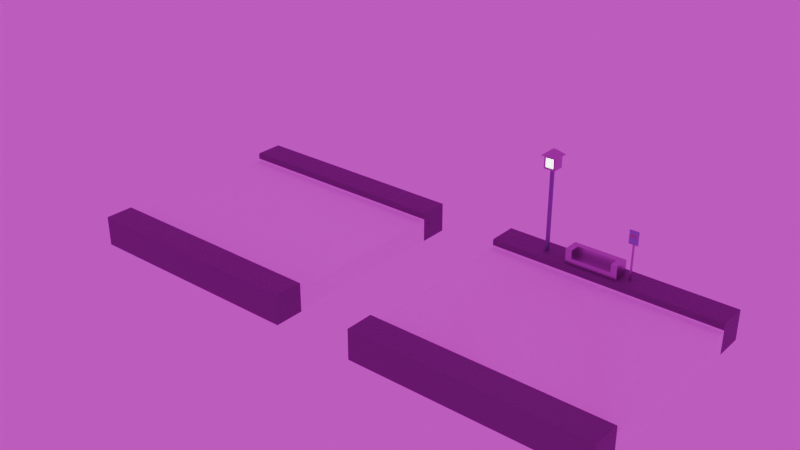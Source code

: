 # Source: RoadTiles.blend  (saved by Blender 4.0.36; exported with 4.5.12 LTS)
import bpy
from mathutils import Matrix  # noqa: F401  (used for matrix-valued properties, if any)

bpy.ops.wm.read_factory_settings(use_empty=True)
scene = bpy.context.scene
scene.name = 'Scene'

# ---- collections
col_collection = bpy.data.collections.new('Collection'); scene.collection.children.link(col_collection)

# ---- images (referenced by path relative to the original .blend; pixels are not part of the script)
import os
ASSET_DIR = os.environ.get("B2B_ASSET_DIR", "")  # directory of the original .blend (textures are referenced by path, not embedded)
HERE = os.path.dirname(os.path.abspath(__file__))  # packed textures are extracted next to this script under _unpacked/

def load_image(name, relpath, width, height, colorspace="sRGB"):
    """Load a texture the original file referenced (path relative to the .blend, or extracted next to this script)."""
    p = next((c for c in (os.path.join(HERE, relpath), os.path.join(ASSET_DIR, relpath)) if relpath and os.path.exists(c)), "")
    if p:
        img = bpy.data.images.load(p, check_existing=True)
        img.name = name
    else:  # same state as the original file: an image datablock whose file is absent (Cycles renders it pink)
        img = bpy.data.images.new(name, width, height)
        img.source = "FILE"
        img.filepath = "//" + (relpath or name)
    img.colorspace_settings.name = colorspace
    return img
img_aspahlt = load_image('aspahlt', '', 1024, 1024, 'sRGB')
img_autumn_field_puresky_4k_hdr = load_image('autumn_field_puresky_4k.hdr', 'autumn_field_puresky_4k.hdr', 1024, 1024, 'Linear Rec.709')

# ---- materials (node trees are filled in below, after node groups)
mat_asphalt = bpy.data.materials.new('asphalt')
mat_asphalt.use_transparent_shadow = False
mat_concrete = bpy.data.materials.new('concrete')
mat_concrete.use_transparent_shadow = False
mat_steel = bpy.data.materials.new('steel')
mat_steel.use_transparent_shadow = False
mat_light = bpy.data.materials.new('light')
mat_light.use_transparent_shadow = False
mat_metasl = bpy.data.materials.new('metasl')
mat_metasl.use_transparent_shadow = False
mat_text = bpy.data.materials.new('text')
mat_text.use_transparent_shadow = False
mat_red = bpy.data.materials.new('red')
mat_red.use_transparent_shadow = False

# ---- node groups
ng_auto_smooth = bpy.data.node_groups.new('Auto Smooth', 'GeometryNodeTree')
_s = ng_auto_smooth.interface.new_socket(name='Geometry', in_out='OUTPUT', socket_type='NodeSocketGeometry')
_s = ng_auto_smooth.interface.new_socket(name='Geometry', in_out='INPUT', socket_type='NodeSocketGeometry')
_s = ng_auto_smooth.interface.new_socket(name='Angle', in_out='INPUT', socket_type='NodeSocketFloat')
_s.subtype = 'ANGLE'
_s.min_value = 0.0
_s.max_value = 3.142
ng_auto_smooth.is_modifier = True
_N = ng_auto_smooth.nodes; _L = ng_auto_smooth.links
n0 = _N.new('NodeGroupOutput'); n0.name = 'Group Output'; n0.location = (480, -100)
n1 = _N.new('NodeGroupInput'); n1.name = 'Group Input'; n1.location = (-420, -300)
n2 = _N.new('NodeGroupInput'); n2.name = 'Group Input.001'; n2.location = (-60, -100)
n3 = _N.new('GeometryNodeSetShadeSmooth'); n3.name = 'Set Shade Smooth'; n3.location = (120, -100)
n3.domain = 'EDGE'
n4 = _N.new('GeometryNodeSetShadeSmooth'); n4.name = 'Set Shade Smooth.001'; n4.location = (300, -100)
n5 = _N.new('GeometryNodeInputMeshEdgeAngle'); n5.name = 'Edge Angle'; n5.location = (-420, -220)
n6 = _N.new('GeometryNodeInputEdgeSmooth'); n6.name = 'Is Edge Smooth'; n6.location = (-60, -160)
n7 = _N.new('GeometryNodeInputShadeSmooth'); n7.name = 'Is Face Smooth'; n7.location = (-240, -340)
n8 = _N.new('FunctionNodeBooleanMath'); n8.name = 'Boolean Math'; n8.location = (-60, -220)
n9 = _N.new('FunctionNodeCompare'); n9.name = 'Compare'; n9.location = (-240, -180)
n9.operation = 'LESS_EQUAL'
_L.new(n5.outputs[0], n9.inputs[0])
_L.new(n4.outputs[0], n0.inputs[0])
_L.new(n1.outputs[1], n9.inputs[1])
_L.new(n9.outputs[0], n8.inputs[0])
_L.new(n7.outputs[0], n8.inputs[1])
_L.new(n2.outputs[0], n3.inputs[0])
_L.new(n6.outputs[0], n3.inputs[1])
_L.new(n3.outputs[0], n4.inputs[0])
_L.new(n8.outputs[0], n3.inputs[2])
n0.is_active_output = True

# ---- material node trees
mat_asphalt.use_nodes = True; mat_asphalt.node_tree.nodes.clear()
_N = mat_asphalt.node_tree.nodes; _L = mat_asphalt.node_tree.links
n0 = _N.new('ShaderNodeBsdfPrincipled'); n0.name = 'Principled BSDF'; n0.location = (10, 300)
n0.inputs[3].default_value = 1.45
n1 = _N.new('ShaderNodeOutputMaterial'); n1.name = 'Material Output'; n1.location = (300, 300)
n2 = _N.new('ShaderNodeTexImage'); n2.name = 'Image Texture'; n2.location = (-280, 276)
n2.image = img_aspahlt
_L.new(n0.outputs[0], n1.inputs[0])
_L.new(n2.outputs[0], n0.inputs[0])
n1.is_active_output = True
mat_concrete.use_nodes = True; mat_concrete.node_tree.nodes.clear()
_N = mat_concrete.node_tree.nodes; _L = mat_concrete.node_tree.links
n0 = _N.new('ShaderNodeBsdfPrincipled'); n0.name = 'Principled BSDF'; n0.location = (11, 298)
n0.inputs[0].default_value = (0.1737, 0.1737, 0.1737, 1.0)
n0.inputs[3].default_value = 1.45
n1 = _N.new('ShaderNodeOutputMaterial'); n1.name = 'Material Output'; n1.location = (301, 298)
n2 = _N.new('ShaderNodeBump'); n2.name = 'Bump'; n2.location = (-204, 161)
n2.inputs[0].default_value = 0.1538
n2.inputs[1].default_value = 1.0
n2.inputs[2].default_value = 1.0
n3 = _N.new('ShaderNodeTexNoise'); n3.name = 'Noise Texture'; n3.location = (-389, 137)
n3.inputs[2].default_value = 101.3
_L.new(n0.outputs[0], n1.inputs[0])
_L.new(n2.outputs[0], n0.inputs[5])
_L.new(n3.outputs[0], n2.inputs[3])
n1.is_active_output = True
mat_steel.use_nodes = True; mat_steel.node_tree.nodes.clear()
_N = mat_steel.node_tree.nodes; _L = mat_steel.node_tree.links
n0 = _N.new('ShaderNodeBsdfPrincipled'); n0.name = 'Principled BSDF'; n0.location = (10, 300)
n0.inputs[0].default_value = (0.2859, 0.2909, 0.3983, 1.0)
n0.inputs[1].default_value = 1.0
n0.inputs[3].default_value = 1.45
n1 = _N.new('ShaderNodeOutputMaterial'); n1.name = 'Material Output'; n1.location = (300, 300)
_L.new(n0.outputs[0], n1.inputs[0])
n1.is_active_output = True
mat_light.use_nodes = True; mat_light.node_tree.nodes.clear()
_N = mat_light.node_tree.nodes; _L = mat_light.node_tree.links
n0 = _N.new('ShaderNodeBsdfPrincipled'); n0.name = 'Principled BSDF'; n0.location = (10, 300)
n0.inputs[0].default_value = (0.7507, 0.8003, 0.3115, 1.0)
n0.inputs[3].default_value = 1.45
n0.inputs[28].default_value = 6.5
n1 = _N.new('ShaderNodeOutputMaterial'); n1.name = 'Material Output'; n1.location = (300, 300)
_L.new(n0.outputs[0], n1.inputs[0])
n1.is_active_output = True
mat_metasl.use_nodes = True; mat_metasl.node_tree.nodes.clear()
_N = mat_metasl.node_tree.nodes; _L = mat_metasl.node_tree.links
n0 = _N.new('ShaderNodeBsdfPrincipled'); n0.name = 'Principled BSDF'; n0.location = (10, 300)
n0.inputs[0].default_value = (0.4912, 0.4912, 0.4912, 1.0)
n0.inputs[1].default_value = 1.0
n0.inputs[2].default_value = 0.3321
n0.inputs[3].default_value = 1.45
n1 = _N.new('ShaderNodeOutputMaterial'); n1.name = 'Material Output'; n1.location = (300, 300)
_L.new(n0.outputs[0], n1.inputs[0])
n1.is_active_output = True
mat_text.use_nodes = True; mat_text.node_tree.nodes.clear()
_N = mat_text.node_tree.nodes; _L = mat_text.node_tree.links
n0 = _N.new('ShaderNodeBsdfPrincipled'); n0.name = 'Principled BSDF'; n0.location = (10, 300)
n0.inputs[3].default_value = 1.45
n1 = _N.new('ShaderNodeOutputMaterial'); n1.name = 'Material Output'; n1.location = (300, 300)
n2 = _N.new('ShaderNodeTexWave'); n2.name = 'Wave Texture'; n2.location = (-584, 253)
n2.inputs[2].default_value = 1.8
n3 = _N.new('ShaderNodeMapping'); n3.name = 'Mapping'; n3.location = (-764, 213)
n3.inputs[2].default_value = (0.0, 0.0, 1.571)
n4 = _N.new('ShaderNodeTexCoord'); n4.name = 'Texture Coordinate'; n4.location = (-944, 213)
n5 = _N.new('ShaderNodeValToRGB'); n5.name = 'Color Ramp'; n5.location = (-337, 286)
while len(n5.color_ramp.elements) > 1: n5.color_ramp.elements.remove(n5.color_ramp.elements[-1])
n5.color_ramp.elements[0].position = 0.3626; n5.color_ramp.elements[0].color = (0.2872, 0.1154, 0.07862, 1.0)
_e = n5.color_ramp.elements.new(0.6947); _e.color = (0.3223, 0.3905, 1.0, 1.0)
_L.new(n0.outputs[0], n1.inputs[0])
_L.new(n5.outputs[0], n0.inputs[0])
_L.new(n2.outputs[0], n5.inputs[0])
_L.new(n3.outputs[0], n2.inputs[0])
_L.new(n4.outputs[2], n3.inputs[0])
n1.is_active_output = True
mat_red.use_nodes = True; mat_red.node_tree.nodes.clear()
_N = mat_red.node_tree.nodes; _L = mat_red.node_tree.links
n0 = _N.new('ShaderNodeBsdfPrincipled'); n0.name = 'Principled BSDF'; n0.location = (10, 300)
n0.inputs[0].default_value = (0.8, 0.007051, 0.01042, 1.0)
n0.inputs[3].default_value = 1.45
n1 = _N.new('ShaderNodeOutputMaterial'); n1.name = 'Material Output'; n1.location = (300, 300)
_L.new(n0.outputs[0], n1.inputs[0])
n1.is_active_output = True

# ---- world
world_world = bpy.data.worlds.new('World'); scene.world = world_world
world_world.use_nodes = True; world_world.node_tree.nodes.clear()
_N = world_world.node_tree.nodes; _L = world_world.node_tree.links
n0 = _N.new('ShaderNodeOutputWorld'); n0.name = 'World Output'; n0.location = (300, 300)
n1 = _N.new('ShaderNodeMapping'); n1.name = 'Mapping'; n1.location = (-450, 260)
n2 = _N.new('ShaderNodeTexCoord'); n2.name = 'Texture Coordinate'; n2.location = (-630, 260)
n3 = _N.new('ShaderNodeTexEnvironment'); n3.name = 'Environment Texture'; n3.location = (-270, 260)
n3.image = img_autumn_field_puresky_4k_hdr
n4 = _N.new('ShaderNodeBackground'); n4.name = 'Background'; n4.location = (10, 300)
n4.inputs[1].default_value = 0.7
_L.new(n4.outputs[0], n0.inputs[0])
_L.new(n3.outputs[0], n4.inputs[0])
_L.new(n1.outputs[0], n3.inputs[0])
_L.new(n2.outputs[0], n1.inputs[0])
n0.is_active_output = True
world_world.color = (0.05088, 0.05088, 0.05088)
world_world.use_sun_shadow = False
world_world.sun_shadow_jitter_overblur = 0.0

# ---- meshes
me_cube_001 = bpy.data.meshes.new('Cube.001')
me_cube_001.from_pydata([(-0.3695, -0.3695, -0.0477), (-0.3695, -0.3695, 0.0477), (-0.3695, 0.3695, -0.0477), (-0.3695, 0.3695, 0.0477), (0.3695, -0.3695, -0.0477), (0.3695, -0.3695, 0.0477), (0.3695, 0.3695, -0.0477), (0.3695, 0.3695, 0.0477), (-0.3695, 0.2756, -0.0477), (-0.3695, -0.2756, -0.0477), (0.3695, -0.2756, -0.0477), (0.3695, 0.2756, -0.0477), (-0.3695, -0.2814, 0.0477), (-0.3695, -0.2756, 0.04186), (-0.3695, -0.2792, 0.04726), (-0.3695, -0.2773, 0.04599), (-0.3695, -0.276, 0.04409), (-0.3695, 0.2756, 0.04186), (-0.3695, 0.2814, 0.0477), (-0.3695, 0.276, 0.04409), (-0.3695, 0.2773, 0.04599), (-0.3695, 0.2792, 0.04726), (0.3695, 0.2814, 0.0477), (0.3695, 0.2756, 0.04186), (0.3695, 0.2792, 0.04726), (0.3695, 0.2773, 0.04599), (0.3695, 0.276, 0.04409), (0.3695, -0.2756, 0.04186), (0.3695, -0.2814, 0.0477), (0.3695, -0.276, 0.04409), (0.3695, -0.2773, 0.04599), (0.3695, -0.2792, 0.04726), (-0.3695, -0.2756, 0.02808), (-0.3695, -0.2697, 0.02223), (-0.3695, -0.2756, 0.01638), (-0.3695, -0.2751, 0.02584), (-0.3695, -0.2739, 0.02394), (-0.3695, -0.272, 0.02268), (-0.3695, 0.2697, 0.02223), (-0.3695, 0.2756, 0.02808), (-0.3695, 0.2756, 0.01638), (-0.3695, 0.272, 0.02268), (-0.3695, 0.2739, 0.02394), (-0.3695, 0.2751, 0.02584), (0.3695, 0.2756, 0.02808), (0.3695, 0.2697, 0.02223), (0.3695, 0.2756, 0.01638), (0.3695, 0.2751, 0.02584), (0.3695, 0.2739, 0.02394), (0.3695, 0.272, 0.02268), (0.3695, -0.2697, 0.02223), (0.3695, -0.2756, 0.02808), (0.3695, -0.2756, 0.01638), (0.3695, -0.272, 0.02268), (0.3695, -0.2739, 0.02394), (0.3695, -0.2751, 0.02584)], [], [(6, 7, 22, 24, 25, 26, 23, 44, 46, 11), (2, 3, 7, 6), (9, 34, 33, 38, 40, 8), (4, 5, 1, 0), (9, 10, 4, 0), (13, 27, 51, 32), (23, 17, 39, 44), (8, 40, 39, 17, 19, 20, 21, 18, 3, 2), (2, 6, 11, 8), (8, 11, 10, 9), (10, 52, 51, 27, 29, 30, 31, 28, 5, 4), (28, 12, 1, 5), (11, 46, 45, 50, 52, 10), (7, 3, 18, 22), (45, 38, 33, 50), (32, 35, 34), (35, 36, 34), (36, 37, 34), (37, 33, 34), (38, 41, 40), (41, 42, 40), (42, 43, 40), (43, 39, 40), (44, 47, 46), (47, 48, 46), (48, 49, 46), (49, 45, 46), (50, 53, 52), (53, 54, 52), (54, 55, 52), (55, 51, 52), (17, 23, 26, 19), (19, 26, 25, 20), (20, 25, 24, 21), (21, 24, 22, 18), (12, 28, 31, 14), (14, 31, 30, 15), (15, 30, 29, 16), (16, 29, 27, 13), (38, 45, 49, 41), (41, 49, 48, 42), (42, 48, 47, 43), (43, 47, 44, 39), (32, 51, 55, 35), (35, 55, 54, 36), (36, 54, 53, 37), (37, 53, 50, 33), (0, 1, 12, 14, 15, 16, 13, 32, 34, 9)])
me_cube_001.polygons.foreach_set('use_smooth', [True] * 48)
me_cube_001.polygons.foreach_set('material_index', [1, 1, 0, 1, 0, 1, 1, 1, 0, 0, 1, 1, 0, 1, 0, 0, 0, 0, 0, 0, 0, 0, 0, 0, 0, 0, 0, 0, 0, 0, 0, 1, 1, 1, 1, 1, 1, 1, 1, 0, 0, 0, 0, 0, 0, 0, 0, 1])
_uv = me_cube_001.uv_layers.new(name='UVMap')
_uv.uv.foreach_set('vector', [0.4483, 0.1557, 0.4499, 0.1172, 0.4735, 0.08087, 0.4773, 0.07619, 0.4829, 0.06553, 0.4901, 0.0557, 0.4998, 0.04644, 0.5381, 0.01792, 0.5806, 0.01294, 0.6247, 0.2018, 0.2265, 0.1354, 0.2276, 0.09772, 0.4499, 0.1172, 0.4483, 0.1557, 0.9753, 0.0001205, 0.9936, 0.0359, 0.9928, 0.0419, 0.6329, 0.03961, 0.632, 0.03371, 0.6489, 0.0001206, 0.4955, 0.7021, 0.5418, 0.7497, 0.1072, 0.7115, 0.1567, 0.6703, 0.006998, 0.6055, 0.6198, 0.6435, 0.4955, 0.7021, 0.1567, 0.6703, 0.0619, 0.7738, 0.57, 0.7743, 0.6006, 0.7905, 0.02874, 0.7915, 0.4998, 0.04644, 0.1912, 0.04215, 0.1553, 0.01143, 0.5381, 0.01792, 0.05675, 0.1666, 0.115, 0.0001205, 0.1553, 0.01143, 0.1912, 0.04215, 0.2008, 0.05203, 0.2081, 0.06237, 0.2134, 0.07357, 0.2172, 0.08584, 0.2276, 0.09772, 0.2265, 0.1354, 0.2265, 0.1354, 0.4483, 0.1557, 0.6247, 0.2018, 0.05675, 0.1666, 0.05675, 0.1666, 0.6247, 0.2018, 0.6198, 0.6435, 0.006998, 0.6055, 0.6198, 0.6435, 0.6247, 0.7869, 0.6006, 0.7905, 0.57, 0.7743, 0.5628, 0.7701, 0.5571, 0.7653, 0.5526, 0.7597, 0.5492, 0.7534, 0.5418, 0.7497, 0.4955, 0.7021, 0.5492, 0.7534, 0.08085, 0.7551, 0.1072, 0.7115, 0.5418, 0.7497, 0.6495, 0.6733, 0.6312, 0.6375, 0.632, 0.6315, 0.9919, 0.6338, 0.9928, 0.6397, 0.9759, 0.6733, 0.4499, 0.1172, 0.2276, 0.09772, 0.2172, 0.08584, 0.4735, 0.08087, 0.632, 0.6315, 0.6329, 0.03961, 0.9928, 0.0419, 0.9919, 0.6338, 0.9999, 0.04275, 0.9983, 0.04158, 0.9936, 0.0359, 0.9983, 0.04158, 0.9965, 0.04119, 0.9936, 0.0359, 0.9965, 0.04119, 0.9945, 0.04135, 0.9936, 0.0359, 0.9945, 0.04135, 0.9928, 0.0419, 0.9936, 0.0359, 0.6329, 0.03961, 0.6311, 0.03907, 0.632, 0.03371, 0.6311, 0.03907, 0.6292, 0.03891, 0.632, 0.03371, 0.6292, 0.03891, 0.6274, 0.03928, 0.632, 0.03371, 0.6274, 0.03928, 0.6259, 0.04038, 0.632, 0.03371, 0.6249, 0.6306, 0.6265, 0.6318, 0.6312, 0.6375, 0.6265, 0.6318, 0.6283, 0.6322, 0.6312, 0.6375, 0.6283, 0.6322, 0.6303, 0.632, 0.6312, 0.6375, 0.6303, 0.632, 0.632, 0.6315, 0.6312, 0.6375, 0.9919, 0.6338, 0.9937, 0.6343, 0.9928, 0.6397, 0.9937, 0.6343, 0.9956, 0.6345, 0.9928, 0.6397, 0.9956, 0.6345, 0.9974, 0.6341, 0.9928, 0.6397, 0.9974, 0.6341, 0.9989, 0.633, 0.9928, 0.6397, 0.1912, 0.04215, 0.4998, 0.04644, 0.4901, 0.0557, 0.2008, 0.05203, 0.2008, 0.05203, 0.4901, 0.0557, 0.4829, 0.06553, 0.2081, 0.06237, 0.2081, 0.06237, 0.4829, 0.06553, 0.4773, 0.07619, 0.2134, 0.07357, 0.2134, 0.07357, 0.4773, 0.07619, 0.4735, 0.08087, 0.2172, 0.08584, 0.08085, 0.7551, 0.5492, 0.7534, 0.5526, 0.7597, 0.0782, 0.7572, 0.0782, 0.7572, 0.5526, 0.7597, 0.5571, 0.7653, 0.07416, 0.7633, 0.07416, 0.7633, 0.5571, 0.7653, 0.5628, 0.7701, 0.06888, 0.7688, 0.06888, 0.7688, 0.5628, 0.7701, 0.57, 0.7743, 0.0619, 0.7738, 0.6329, 0.03961, 0.632, 0.6315, 0.6303, 0.632, 0.6311, 0.03907, 0.6311, 0.03907, 0.6303, 0.632, 0.6283, 0.6322, 0.6292, 0.03891, 0.6292, 0.03891, 0.6283, 0.6322, 0.6265, 0.6318, 0.6274, 0.03928, 0.6274, 0.03928, 0.6265, 0.6318, 0.6249, 0.6306, 0.6259, 0.04038, 0.9999, 0.04275, 0.9989, 0.633, 0.9974, 0.6341, 0.9983, 0.04158, 0.9983, 0.04158, 0.9974, 0.6341, 0.9956, 0.6345, 0.9965, 0.04119, 0.9965, 0.04119, 0.9956, 0.6345, 0.9937, 0.6343, 0.9945, 0.04135, 0.9945, 0.04135, 0.9937, 0.6343, 0.9919, 0.6338, 0.9928, 0.0419, 0.1567, 0.6703, 0.1072, 0.7115, 0.08085, 0.7551, 0.0782, 0.7572, 0.07416, 0.7633, 0.06888, 0.7688, 0.0619, 0.7738, 0.02874, 0.7915, 0.0001205, 0.7841, 0.006998, 0.6055])
me_cube_001.materials.append(mat_asphalt)
me_cube_001.materials.append(mat_concrete)
me_cube_001.update()
me_cube_002 = bpy.data.meshes.new('Cube.002')
me_cube_002.from_pydata([(-1.0, -1.0, -1.0), (-1.0, -1.0, 1.0), (-1.0, 1.0, -1.0), (-1.0, 1.0, 1.0), (1.0, -1.0, -1.0), (1.0, -1.0, 1.0), (1.0, 1.0, -1.0), (1.0, 1.0, 1.0), (-2.74, -4.094, 1.044), (-4.094, 4.094, 1.0), (4.094, 4.094, 1.0), (2.74, -4.094, 1.044), (-2.74, -4.094, 1.24), (-4.094, 4.094, 1.284), (4.094, 4.094, 1.284), (2.74, -4.094, 1.24), (-5.701, -5.701, 1.284), (-5.701, 5.701, 1.284), (5.701, 5.701, 1.284), (5.701, -5.701, 1.284), (-1.129, -1.129, 1.409), (-1.129, 1.129, 1.409), (1.129, 1.129, 1.409), (1.129, -1.129, 1.409), (4.094, -4.094, 1.0), (-4.094, -4.094, 1.0), (4.094, -4.094, 1.284), (-4.094, -4.094, 1.284), (2.74, -3.477, 1.044), (-2.74, -3.477, 1.044), (2.74, -3.477, 1.24), (-2.74, -3.477, 1.24)], [], [(0, 1, 3, 2), (2, 3, 7, 6), (6, 7, 5, 4), (4, 5, 1, 0), (2, 6, 4, 0), (5, 7, 10, 24), (9, 25, 27, 13), (3, 1, 25, 9), (1, 5, 24, 25), (7, 3, 9, 10), (27, 26, 19, 16), (12, 8, 29, 31), (10, 9, 13, 14), (24, 10, 14, 26), (19, 18, 22, 23), (14, 13, 17, 18), (26, 14, 18, 19), (13, 27, 16, 17), (22, 21, 20, 23), (17, 16, 20, 21), (16, 19, 23, 20), (18, 17, 21, 22), (11, 8, 25, 24), (12, 15, 26, 27), (8, 12, 27, 25), (15, 11, 24, 26), (29, 28, 30, 31), (8, 11, 28, 29), (11, 15, 30, 28), (15, 12, 31, 30)])
me_cube_002.polygons.foreach_set('material_index', [0, 0, 0, 0, 0, 2, 2, 2, 2, 2, 2, 2, 2, 2, 2, 2, 2, 2, 2, 2, 2, 2, 2, 2, 2, 2, 1, 2, 2, 2])
_uv = me_cube_002.uv_layers.new(name='UVMap')
_uv.uv.foreach_set('vector', [0.375, 0.0, 0.625, 0.0, 0.625, 0.25, 0.375, 0.25, 0.375, 0.25, 0.625, 0.25, 0.625, 0.5, 0.375, 0.5, 0.375, 0.5, 0.625, 0.5, 0.625, 0.75, 0.375, 0.75, 0.375, 0.75, 0.625, 0.75, 0.625, 1.0, 0.375, 1.0, 0.125, 0.5, 0.375, 0.5, 0.375, 0.75, 0.125, 0.75, 0.625, 0.75, 0.625, 0.5, 0.625, 0.5, 0.625, 0.75, 0.625, 0.25, 0.625, 0.0, 0.625, 0.0, 0.625, 0.25, 0.625, 0.25, 0.625, 0.0, 0.625, 0.0, 0.625, 0.25, 0.625, 1.0, 0.625, 0.75, 0.625, 0.75, 0.625, 1.0, 0.625, 0.5, 0.625, 0.25, 0.625, 0.25, 0.625, 0.5, 0.625, 1.0, 0.625, 0.75, 0.625, 0.75, 0.625, 1.0, 0.625, 0.9986, 0.625, 0.9986, 0.625, 0.9986, 0.625, 0.9986, 0.625, 0.5, 0.625, 0.25, 0.625, 0.25, 0.625, 0.5, 0.625, 0.75, 0.625, 0.5, 0.625, 0.5, 0.625, 0.75, 0.625, 0.75, 0.625, 0.5, 0.625, 0.5, 0.625, 0.75, 0.625, 0.5, 0.625, 0.25, 0.625, 0.25, 0.625, 0.5, 0.625, 0.75, 0.625, 0.5, 0.625, 0.5, 0.625, 0.75, 0.625, 0.25, 0.625, 0.0, 0.625, 0.0, 0.625, 0.25, 0.625, 0.5, 0.625, 0.25, 0.625, 0.0, 0.625, 0.75, 0.625, 0.25, 0.625, 0.0, 0.625, 0.0, 0.625, 0.25, 0.625, 1.0, 0.625, 0.75, 0.625, 0.75, 0.625, 1.0, 0.625, 0.5, 0.625, 0.25, 0.625, 0.25, 0.625, 0.5, 0.625, 0.7514, 0.625, 0.9986, 0.625, 1.0, 0.625, 0.75, 0.625, 0.9986, 0.625, 0.7514, 0.625, 0.75, 0.625, 1.0, 0.625, 0.9986, 0.625, 0.9986, 0.625, 1.0, 0.625, 1.0, 0.625, 0.7514, 0.625, 0.7514, 0.625, 0.75, 0.625, 0.75, 0.625, 0.9986, 0.625, 0.7514, 0.625, 0.7514, 0.625, 0.9986, 0.625, 0.9986, 0.625, 0.7514, 0.625, 0.7514, 0.625, 0.9986, 0.625, 0.7514, 0.625, 0.7514, 0.625, 0.7514, 0.625, 0.7514, 0.625, 0.7514, 0.625, 0.9986, 0.625, 0.9986, 0.625, 0.7514])
me_cube_002.materials.append(mat_steel)
me_cube_002.materials.append(mat_light)
me_cube_002.materials.append(mat_metasl)
me_cube_002.update()
me_cube_003 = bpy.data.meshes.new('Cube.003')
me_cube_003.from_pydata([(-1.0, -1.0, -1.0), (-1.0, -1.0, 0.5199), (-0.7583, -0.2523, -0.1217), (-1.0, 1.0, -1.0), (-1.0, 1.0, 0.5199), (1.0, -1.0, -1.0), (1.0, -1.0, 0.5199), (0.7583, -0.2523, -0.1217), (1.0, 1.0, -1.0), (1.0, 1.0, 0.5199), (-0.7583, 1.0, -0.1217), (-0.7583, 1.0, -1.0), (0.7583, 1.0, -0.1217), (0.7583, 1.0, -1.0), (0.7583, -0.2523, -1.0), (-0.7583, -0.2523, -1.0)], [], [(0, 1, 4, 3), (3, 4, 9, 8, 13, 12, 10, 11), (8, 9, 6, 5), (5, 6, 1, 0), (8, 5, 0, 3, 11, 15, 14, 13), (9, 4, 1, 6), (11, 10, 2, 15), (7, 12, 13, 14), (2, 7, 14, 15), (7, 2, 10, 12)])
me_cube_003.polygons.foreach_set('use_smooth', [True] * 10)
_uv = me_cube_003.uv_layers.new(name='UVMap')
_uv.uv.foreach_set('vector', [0.375, 0.0, 0.625, 0.0, 0.625, 0.25, 0.375, 0.25, 0.375, 0.25, 0.625, 0.25, 0.625, 0.5, 0.375, 0.5, 0.375, 0.4698, 0.5378, 0.4698, 0.5378, 0.2802, 0.375, 0.2802, 0.375, 0.5, 0.625, 0.5, 0.625, 0.75, 0.375, 0.75, 0.375, 0.75, 0.625, 0.75, 0.625, 1.0, 0.375, 1.0, 0.375, 0.5, 0.375, 0.75, 0.125, 0.75, 0.125, 0.5, 0.1552, 0.5, 0.1552, 0.6565, 0.3448, 0.6565, 0.3448, 0.5, 0.625, 0.5, 0.875, 0.5, 0.875, 0.75, 0.625, 0.75, 0.4104, 0.2064, 0.625, 0.2064, 0.625, 0.0, 0.4104, 0.0, 0.625, 0.75, 0.625, 0.5436, 0.4104, 0.5436, 0.4104, 0.75, 0.625, 1.0, 0.625, 0.75, 0.4104, 0.75, 0.4104, 1.0, 0.625, 0.75, 0.875, 0.75, 0.875, 0.5436, 0.625, 0.5436])
me_cube_003.materials.append(mat_metasl)
me_cube_003.update()
me_cube_005 = bpy.data.meshes.new('Cube.005')
me_cube_005.from_pydata([(-1.0, -1.0, -1.0), (-1.0, -1.0, 0.14), (-1.0, 1.0, -1.0), (-1.0, 1.0, 0.14), (1.0, -1.0, -1.0), (1.0, -1.0, 0.14), (1.0, 1.0, -1.0), (1.0, 1.0, 0.14), (-1.0, -1.0, 0.14), (-1.0, 1.0, 0.14), (1.0, 1.0, 0.14), (1.0, -1.0, 0.14), (-6.703, -1.159, -0.0782), (6.396, -1.159, -0.0782), (-6.703, -1.159, 0.2335), (6.396, -1.159, 0.2335), (-4.439, -1.159, -0.0782), (4.132, -1.159, -0.0782), (4.132, -1.159, 0.2335), (-4.439, -1.159, 0.2335), (-6.703, -1.159, 0.0005039), (6.396, -1.159, 0.0005039), (-4.439, -1.159, 0.0005039), (4.132, -1.159, 0.0005039)], [], [(0, 1, 3, 2), (2, 3, 7, 6), (6, 7, 5, 4), (4, 5, 1, 0), (2, 6, 4, 0), (5, 7, 10, 11), (8, 11, 10, 9), (3, 1, 8, 9), (1, 5, 11, 8), (7, 3, 9, 10), (23, 21, 15, 18), (20, 22, 19, 14), (22, 23, 18, 19), (16, 17, 23, 22), (12, 16, 22, 20), (17, 13, 21, 23)])
me_cube_005.polygons.foreach_set('material_index', [0, 0, 0, 0, 0, 0, 0, 0, 0, 0, 1, 1, 1, 1, 1, 1])
_uv = me_cube_005.uv_layers.new(name='UVMap')
_uv.uv.foreach_set('vector', [0.375, 0.0, 0.625, 0.0, 0.625, 0.25, 0.375, 0.25, 0.375, 0.25, 0.625, 0.25, 0.625, 0.5, 0.375, 0.5, 0.375, 0.5, 0.625, 0.5, 0.625, 0.75, 0.375, 0.75, 0.375, 0.75, 0.625, 0.75, 0.625, 1.0, 0.375, 1.0, 0.125, 0.5, 0.375, 0.5, 0.375, 0.75, 0.125, 0.75, 0.625, 0.75, 0.625, 0.5, 0.625, 0.5, 0.625, 0.75, 0.625, 1.0, 0.625, 0.75, 0.625, 0.5, 0.625, 0.25, 0.625, 0.25, 0.625, 0.0, 0.625, 0.0, 0.625, 0.25, 0.625, 1.0, 0.625, 0.75, 0.625, 0.75, 0.625, 1.0, 0.625, 0.5, 0.625, 0.25, 0.625, 0.25, 0.625, 0.5, 0.6882, -0.8354, 1.021, -0.8354, 1.021, -0.08789, 0.6882, -0.08789, 0.02148, -0.8354, 0.3548, -0.8354, 0.3548, -0.08789, 0.02148, -0.08789, 0.3333, 0.2525, 0.6667, 0.2525, 0.6667, 1.0, 0.3333, 1.0, 0.3548, -1.088, 0.6882, -1.088, 0.6882, -0.8354, 0.3548, -0.8354, 0.02148, -1.088, 0.3548, -1.088, 0.3548, -0.8354, 0.02148, -0.8354, 0.6882, -1.088, 1.021, -1.088, 1.021, -0.8354, 0.6882, -0.8354])
me_cube_005.materials.append(mat_metasl)
me_cube_005.materials.append(mat_text)
me_cube_005.update()
me_cube_006 = bpy.data.meshes.new('Cube.006')
me_cube_006.from_pydata([(-0.3695, -0.3695, -0.0477), (-0.3695, -0.3695, 0.0477), (-0.3695, 0.3695, -0.0477), (-0.3695, 0.3695, 0.0477), (0.3695, -0.3695, -0.0477), (0.3695, -0.3695, 0.0477), (0.3695, 0.3695, -0.0477), (0.3695, 0.3695, 0.0477), (-0.3695, 0.2756, -0.0477), (-0.3695, -0.2756, -0.0477), (0.3695, -0.2756, -0.0477), (0.3695, 0.2756, -0.0477), (-0.3695, -0.2814, 0.0477), (-0.3695, -0.2756, 0.04186), (-0.3695, -0.2792, 0.04726), (-0.3695, -0.2773, 0.04599), (-0.3695, -0.276, 0.04409), (-0.3695, 0.2756, 0.04186), (-0.3695, 0.2814, 0.0477), (-0.3695, 0.276, 0.04409), (-0.3695, 0.2773, 0.04599), (-0.3695, 0.2792, 0.04726), (0.3695, 0.2814, 0.0477), (0.3695, 0.2756, 0.04186), (0.3695, 0.2792, 0.04726), (0.3695, 0.2773, 0.04599), (0.3695, 0.276, 0.04409), (0.3695, -0.2756, 0.04186), (0.3695, -0.2814, 0.0477), (0.3695, -0.276, 0.04409), (0.3695, -0.2773, 0.04599), (0.3695, -0.2792, 0.04726), (-0.3695, -0.2756, 0.02808), (-0.3695, -0.2697, 0.02223), (-0.3695, -0.2756, 0.01638), (-0.3695, -0.2751, 0.02584), (-0.3695, -0.2739, 0.02394), (-0.3695, -0.272, 0.02268), (-0.3695, 0.2697, 0.02223), (-0.3695, 0.2756, 0.02808), (-0.3695, 0.2756, 0.01638), (-0.3695, 0.272, 0.02268), (-0.3695, 0.2739, 0.02394), (-0.3695, 0.2751, 0.02584), (0.3695, 0.2756, 0.02808), (0.3695, 0.2697, 0.02223), (0.3695, 0.2756, 0.01638), (0.3695, 0.2751, 0.02584), (0.3695, 0.2739, 0.02394), (0.3695, 0.272, 0.02268), (0.3695, -0.2697, 0.02223), (0.3695, -0.2756, 0.02808), (0.3695, -0.2756, 0.01638), (0.3695, -0.272, 0.02268), (0.3695, -0.2739, 0.02394), (0.3695, -0.2751, 0.02584)], [], [(6, 7, 22, 24, 25, 26, 23, 44, 46, 11), (2, 3, 7, 6), (9, 34, 33, 38, 40, 8), (4, 5, 1, 0), (9, 10, 4, 0), (13, 27, 51, 32), (23, 17, 39, 44), (8, 40, 39, 17, 19, 20, 21, 18, 3, 2), (2, 6, 11, 8), (8, 11, 10, 9), (10, 52, 51, 27, 29, 30, 31, 28, 5, 4), (28, 12, 1, 5), (11, 46, 45, 50, 52, 10), (7, 3, 18, 22), (45, 38, 33, 50), (32, 35, 34), (35, 36, 34), (36, 37, 34), (37, 33, 34), (38, 41, 40), (41, 42, 40), (42, 43, 40), (43, 39, 40), (44, 47, 46), (47, 48, 46), (48, 49, 46), (49, 45, 46), (50, 53, 52), (53, 54, 52), (54, 55, 52), (55, 51, 52), (17, 23, 26, 19), (19, 26, 25, 20), (20, 25, 24, 21), (21, 24, 22, 18), (12, 28, 31, 14), (14, 31, 30, 15), (15, 30, 29, 16), (16, 29, 27, 13), (38, 45, 49, 41), (41, 49, 48, 42), (42, 48, 47, 43), (43, 47, 44, 39), (32, 51, 55, 35), (35, 55, 54, 36), (36, 54, 53, 37), (37, 53, 50, 33), (0, 1, 12, 14, 15, 16, 13, 32, 34, 9)])
me_cube_006.polygons.foreach_set('use_smooth', [True] * 48)
me_cube_006.polygons.foreach_set('material_index', [1, 1, 0, 1, 0, 1, 1, 1, 0, 0, 1, 1, 0, 1, 0, 0, 0, 0, 0, 0, 0, 0, 0, 0, 0, 0, 0, 0, 0, 0, 0, 1, 1, 1, 1, 1, 1, 1, 1, 0, 0, 0, 0, 0, 0, 0, 0, 1])
_uv = me_cube_006.uv_layers.new(name='UVMap')
_uv.uv.foreach_set('vector', [0.4483, 0.1557, 0.4499, 0.1172, 0.4735, 0.08087, 0.4773, 0.07619, 0.4829, 0.06553, 0.4901, 0.0557, 0.4998, 0.04644, 0.5381, 0.01792, 0.5806, 0.01294, 0.6247, 0.2018, 0.2265, 0.1354, 0.2276, 0.09772, 0.4499, 0.1172, 0.4483, 0.1557, 0.9753, 0.0001205, 0.9936, 0.0359, 0.9928, 0.0419, 0.6329, 0.03961, 0.632, 0.03371, 0.6489, 0.0001206, 0.4955, 0.7021, 0.5418, 0.7497, 0.1072, 0.7115, 0.1567, 0.6703, 0.006998, 0.6055, 0.6198, 0.6435, 0.4955, 0.7021, 0.1567, 0.6703, 0.0619, 0.7738, 0.57, 0.7743, 0.6006, 0.7905, 0.02874, 0.7915, 0.4998, 0.04644, 0.1912, 0.04215, 0.1553, 0.01143, 0.5381, 0.01792, 0.05675, 0.1666, 0.115, 0.0001205, 0.1553, 0.01143, 0.1912, 0.04215, 0.2008, 0.05203, 0.2081, 0.06237, 0.2134, 0.07357, 0.2172, 0.08584, 0.2276, 0.09772, 0.2265, 0.1354, 0.2265, 0.1354, 0.4483, 0.1557, 0.6247, 0.2018, 0.05675, 0.1666, 0.05675, 0.1666, 0.6247, 0.2018, 0.6198, 0.6435, 0.006998, 0.6055, 0.6198, 0.6435, 0.6247, 0.7869, 0.6006, 0.7905, 0.57, 0.7743, 0.5628, 0.7701, 0.5571, 0.7653, 0.5526, 0.7597, 0.5492, 0.7534, 0.5418, 0.7497, 0.4955, 0.7021, 0.5492, 0.7534, 0.08085, 0.7551, 0.1072, 0.7115, 0.5418, 0.7497, 0.6495, 0.6733, 0.6312, 0.6375, 0.632, 0.6315, 0.9919, 0.6338, 0.9928, 0.6397, 0.9759, 0.6733, 0.4499, 0.1172, 0.2276, 0.09772, 0.2172, 0.08584, 0.4735, 0.08087, 0.632, 0.6315, 0.6329, 0.03961, 0.9928, 0.0419, 0.9919, 0.6338, 0.9999, 0.04275, 0.9983, 0.04158, 0.9936, 0.0359, 0.9983, 0.04158, 0.9965, 0.04119, 0.9936, 0.0359, 0.9965, 0.04119, 0.9945, 0.04135, 0.9936, 0.0359, 0.9945, 0.04135, 0.9928, 0.0419, 0.9936, 0.0359, 0.6329, 0.03961, 0.6311, 0.03907, 0.632, 0.03371, 0.6311, 0.03907, 0.6292, 0.03891, 0.632, 0.03371, 0.6292, 0.03891, 0.6274, 0.03928, 0.632, 0.03371, 0.6274, 0.03928, 0.6259, 0.04038, 0.632, 0.03371, 0.6249, 0.6306, 0.6265, 0.6318, 0.6312, 0.6375, 0.6265, 0.6318, 0.6283, 0.6322, 0.6312, 0.6375, 0.6283, 0.6322, 0.6303, 0.632, 0.6312, 0.6375, 0.6303, 0.632, 0.632, 0.6315, 0.6312, 0.6375, 0.9919, 0.6338, 0.9937, 0.6343, 0.9928, 0.6397, 0.9937, 0.6343, 0.9956, 0.6345, 0.9928, 0.6397, 0.9956, 0.6345, 0.9974, 0.6341, 0.9928, 0.6397, 0.9974, 0.6341, 0.9989, 0.633, 0.9928, 0.6397, 0.1912, 0.04215, 0.4998, 0.04644, 0.4901, 0.0557, 0.2008, 0.05203, 0.2008, 0.05203, 0.4901, 0.0557, 0.4829, 0.06553, 0.2081, 0.06237, 0.2081, 0.06237, 0.4829, 0.06553, 0.4773, 0.07619, 0.2134, 0.07357, 0.2134, 0.07357, 0.4773, 0.07619, 0.4735, 0.08087, 0.2172, 0.08584, 0.08085, 0.7551, 0.5492, 0.7534, 0.5526, 0.7597, 0.0782, 0.7572, 0.0782, 0.7572, 0.5526, 0.7597, 0.5571, 0.7653, 0.07416, 0.7633, 0.07416, 0.7633, 0.5571, 0.7653, 0.5628, 0.7701, 0.06888, 0.7688, 0.06888, 0.7688, 0.5628, 0.7701, 0.57, 0.7743, 0.0619, 0.7738, 0.6329, 0.03961, 0.632, 0.6315, 0.6303, 0.632, 0.6311, 0.03907, 0.6311, 0.03907, 0.6303, 0.632, 0.6283, 0.6322, 0.6292, 0.03891, 0.6292, 0.03891, 0.6283, 0.6322, 0.6265, 0.6318, 0.6274, 0.03928, 0.6274, 0.03928, 0.6265, 0.6318, 0.6249, 0.6306, 0.6259, 0.04038, 0.9999, 0.04275, 0.9989, 0.633, 0.9974, 0.6341, 0.9983, 0.04158, 0.9983, 0.04158, 0.9974, 0.6341, 0.9956, 0.6345, 0.9965, 0.04119, 0.9965, 0.04119, 0.9956, 0.6345, 0.9937, 0.6343, 0.9945, 0.04135, 0.9945, 0.04135, 0.9937, 0.6343, 0.9919, 0.6338, 0.9928, 0.0419, 0.1567, 0.6703, 0.1072, 0.7115, 0.08085, 0.7551, 0.0782, 0.7572, 0.07416, 0.7633, 0.06888, 0.7688, 0.0619, 0.7738, 0.02874, 0.7915, 0.0001205, 0.7841, 0.006998, 0.6055])
me_cube_006.materials.append(mat_asphalt)
me_cube_006.materials.append(mat_concrete)
me_cube_006.update()

# ---- curves / text
txt_text = bpy.data.curves.new('Text', 'FONT')
txt_text.dimensions = '2D'
txt_text.body = 'BUS\n'
txt_text.materials.append(mat_red)

# ---- objects
ob_cube = bpy.data.objects.new('Cube', me_cube_001)
ob_cube_001 = bpy.data.objects.new('Cube.001', me_cube_002)
ob_cube_002 = bpy.data.objects.new('Cube.002', me_cube_003)
ob_cube_003 = bpy.data.objects.new('Cube.003', me_cube_005)
ob_text = bpy.data.objects.new('Text', txt_text)
ob_cube_004 = bpy.data.objects.new('Cube.004', me_cube_006)

# ---- transforms, parenting, visibility, modifiers, constraints
ob_cube.location = (0.0, 0.0, 0.0)
_m = ob_cube.modifiers.new('Auto Smooth', 'NODES')
_m.node_group = ng_auto_smooth
_gi = [s.identifier for s in ng_auto_smooth.interface.items_tree if s.item_type == 'SOCKET' and s.in_out == 'INPUT']
_m[_gi[1]] = 0.5236  # Angle
ob_cube_001.location = (-0.2078, 0.3194, 0.1715)
ob_cube_001.scale = (0.004439, 0.004439, 0.14)
ob_cube_002.location = (-0.04538, 0.3157, 0.0633)
ob_cube_002.scale = (-0.08344, -0.02523, -0.03042)
_m = ob_cube_002.modifiers.new('Auto Smooth', 'NODES')
_m.node_group = ng_auto_smooth
_gi = [s.identifier for s in ng_auto_smooth.interface.items_tree if s.item_type == 'SOCKET' and s.in_out == 'INPUT']
_m[_gi[1]] = 0.5236  # Angle
ob_cube_003.location = (0.06586, 0.3194, 0.1715)
ob_cube_003.scale = (0.002282, 0.002282, 0.14)
ob_text.location = (0.05627, 0.3165, 0.1836)
ob_text.rotation_euler = (1.571, -0.0, 0.0)
ob_text.scale = (0.01045, 0.01045, 0.01045)
ob_cube_004.location = (-1.002, 0.0, 0.0)
_m = ob_cube_004.modifiers.new('Auto Smooth', 'NODES')
_m.node_group = ng_auto_smooth
_gi = [s.identifier for s in ng_auto_smooth.interface.items_tree if s.item_type == 'SOCKET' and s.in_out == 'INPUT']
_m[_gi[1]] = 0.5236  # Angle

# ---- collection membership
col_collection.objects.link(ob_cube)
col_collection.objects.link(ob_cube_001)
col_collection.objects.link(ob_cube_002)
col_collection.objects.link(ob_cube_003)
col_collection.objects.link(ob_text)
col_collection.objects.link(ob_cube_004)

# ---- scene / render settings (as saved in the file)
scene.frame_start = 1; scene.frame_end = 250; scene.frame_set(1)
scene.render.engine = 'BLENDER_EEVEE_NEXT'
scene.cycles.sampling_pattern = 'TABULATED_SOBOL'
scene.eevee.use_gtao = True
bpy.context.view_layer.update()

# ---- added for rendering (the .blend has no active camera): camera
cam_auto = bpy.data.cameras.new('AutoCamera')
cam_auto.lens = 50.0
cam_auto.sensor_width = 36.0
cam_auto.clip_end = 1000.0
ob_auto_camera = bpy.data.objects.new('AutoCamera', cam_auto)
scene.collection.objects.link(ob_auto_camera)
ob_auto_camera.location = (1.29085, -2.1502, 1.59398)
ob_auto_camera.rotation_euler = (1.09748, -7.21219e-08, 0.694738)
scene.camera = ob_auto_camera
bpy.context.view_layer.update()
